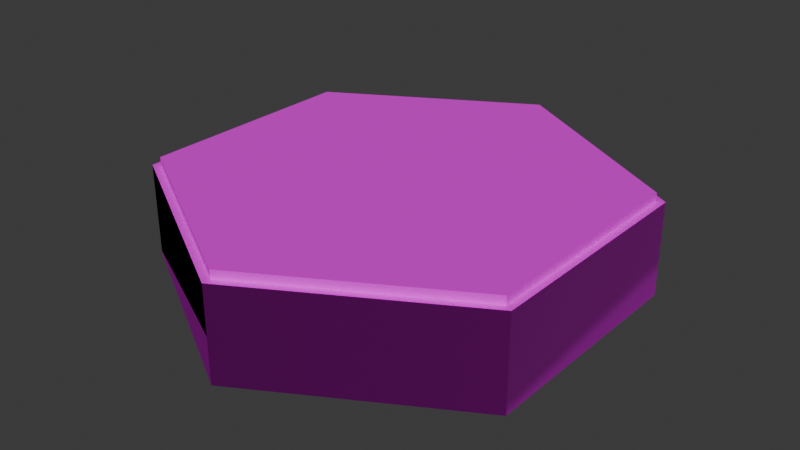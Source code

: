 # Source: hexagon_highland.blend  (saved by Blender 5.1.29; exported with 4.5.12 LTS)
import bpy
from mathutils import Matrix  # noqa: F401  (used for matrix-valued properties, if any)

bpy.ops.wm.read_factory_settings(use_empty=True)
scene = bpy.context.scene
scene.name = 'Scene'

# ---- collections
col_collection = bpy.data.collections.new('Collection'); scene.collection.children.link(col_collection)

# ---- images (referenced by path relative to the original .blend; pixels are not part of the script)
import os
ASSET_DIR = os.environ.get("B2B_ASSET_DIR", "")  # directory of the original .blend (textures are referenced by path, not embedded)
HERE = os.path.dirname(os.path.abspath(__file__))  # packed textures are extracted next to this script under _unpacked/

def load_image(name, relpath, width, height, colorspace="sRGB"):
    """Load a texture the original file referenced (path relative to the .blend, or extracted next to this script)."""
    p = next((c for c in (os.path.join(HERE, relpath), os.path.join(ASSET_DIR, relpath)) if relpath and os.path.exists(c)), "")
    if p:
        img = bpy.data.images.load(p, check_existing=True)
        img.name = name
    else:  # same state as the original file: an image datablock whose file is absent (Cycles renders it pink)
        img = bpy.data.images.new(name, width, height)
        img.source = "FILE"
        img.filepath = "//" + (relpath or name)
    img.colorspace_settings.name = colorspace
    return img
img_hexhighlands03_png = load_image('hexHighlands03.png', 'hexHighlands03.png', 1024, 1024, 'sRGB')
img_metal_17_512x512_png = load_image('Metal_17-512x512.png', 'Metal_17-512x512.png', 1024, 1024, 'sRGB')

# ---- materials (node trees are filled in below, after node groups)
mat_surface = bpy.data.materials.new('Surface')
mat_surface.alpha_threshold = 0.0
mat_surface.use_backface_culling_lightprobe_volume = False
mat_surface.roughness = 0.5
mat_surface.line_color = (0.0, 0.0, 0.0, 1.0)
mat_side = bpy.data.materials.new('Side')

# ---- material node trees
mat_surface.use_nodes = True; mat_surface.node_tree.nodes.clear()
_N = mat_surface.node_tree.nodes; _L = mat_surface.node_tree.links
n0 = _N.new('ShaderNodeOutputMaterial'); n0.name = 'Material Output'; n0.location = (200, 100)
n1 = _N.new('ShaderNodeBsdfPrincipled'); n1.name = 'Principled BSDF'; n1.location = (-200, 100)
n1.inputs[1].default_value = 0.4
n1.inputs[2].default_value = 0.8
n2 = _N.new('ShaderNodeTexImage'); n2.name = 'Image Texture'; n2.location = (-490, 66)
n2.image = img_hexhighlands03_png
_L.new(n1.outputs[0], n0.inputs[0])
_L.new(n2.outputs[0], n1.inputs[0])
n0.is_active_output = True
mat_side.use_nodes = True; mat_side.node_tree.nodes.clear()
_N = mat_side.node_tree.nodes; _L = mat_side.node_tree.links
n0 = _N.new('ShaderNodeBsdfPrincipled'); n0.name = 'Principled BSDF'; n0.location = (-200, 100)
n0.inputs[1].default_value = 0.8
n0.inputs[7].default_value = 0.5
n1 = _N.new('ShaderNodeOutputMaterial'); n1.name = 'Material Output'; n1.location = (200, 100)
n2 = _N.new('ShaderNodeTexImage'); n2.name = 'Image Texture'; n2.location = (-490, 80)
n2.image = img_metal_17_512x512_png
n3 = _N.new('ShaderNodeUVMap'); n3.name = 'UV Map'; n3.location = (-390, -36)
_L.new(n0.outputs[0], n1.inputs[0])
_L.new(n2.outputs[0], n0.inputs[0])
_L.new(n3.outputs[0], n0.inputs[5])
n1.is_active_output = True

# ---- world
world_world = bpy.data.worlds.new('World'); scene.world = world_world
world_world.use_nodes = True; world_world.node_tree.nodes.clear()
_N = world_world.node_tree.nodes; _L = world_world.node_tree.links
n0 = _N.new('ShaderNodeOutputWorld'); n0.name = 'World Output'; n0.location = (200, 100)
n1 = _N.new('ShaderNodeBackground'); n1.name = 'Background'; n1.location = (-200, 100)
n1.inputs[0].default_value = (0.05088, 0.05088, 0.05088, 1.0)
_L.new(n1.outputs[0], n0.inputs[0])
n0.is_active_output = True
world_world.color = (0.05088, 0.05088, 0.05088)
world_world.sun_shadow_jitter_overblur = 0.0

# ---- meshes
me_cylinder_col = bpy.data.meshes.new('Cylinder-col')
me_cylinder_col.from_pydata([(0.0, 0.5, -0.1), (0.0, 0.4822, 0.1), (0.433, 0.25, -0.1), (0.4176, 0.2411, 0.1), (0.433, -0.25, -0.1), (0.4176, -0.2411, 0.1), (0.0, -0.5, -0.1), (0.0, -0.4822, 0.1), (-0.433, -0.25, -0.1), (-0.4176, -0.2411, 0.1), (-0.433, 0.25, -0.1), (-0.4176, 0.2411, 0.1), (0.433, 0.25, 0.1), (0.0, 0.5, 0.1), (0.433, -0.25, 0.1), (0.0, -0.5, 0.1), (-0.433, -0.25, 0.1), (-0.433, 0.25, 0.1), (0.4176, 0.2411, 0.118), (-1.111e-10, 0.4822, 0.118), (0.4176, -0.2411, 0.118), (-1.111e-10, -0.4822, 0.118), (-0.4176, -0.2411, 0.118), (-0.4176, 0.2411, 0.118)], [], [(0, 13, 12, 2), (2, 12, 14, 4), (4, 14, 15, 6), (6, 15, 16, 8), (7, 5, 20, 21), (8, 16, 17, 10), (10, 17, 13, 0), (0, 2, 4, 6, 8, 10), (1, 3, 12, 13), (3, 5, 14, 12), (5, 7, 15, 14), (7, 9, 16, 15), (9, 11, 17, 16), (11, 1, 13, 17), (18, 19, 23, 22, 21, 20), (3, 1, 19, 18), (1, 11, 23, 19), (9, 7, 21, 22), (5, 3, 18, 20), (11, 9, 22, 23)])
me_cylinder_col.polygons.foreach_set('material_index', [1, 1, 1, 1, 0, 1, 1, 1, 0, 0, 0, 0, 0, 0, 0, 0, 0, 0, 0, 0])
_uv = me_cylinder_col.uv_layers.new(name='UVMap')
_uv.uv.foreach_set('vector', [1.0, 0.5, 1.0, 1.0, 0.8333, 1.0, 0.8333, 0.5, 0.8333, 0.5, 0.8333, 1.0, 0.6667, 1.0, 0.6667, 0.5, 0.6667, 0.5, 0.6667, 1.0, 0.5, 1.0, 0.5, 0.5, 0.5, 0.5, 0.5, 1.0, 0.3333, 1.0, 0.3333, 0.5, 0.4989, 0.02045, 0.7684, 0.176, 0.7684, 0.176, 0.4989, 0.02045, 0.3333, 0.5, 0.3333, 1.0, 0.1667, 1.0, 0.1667, 0.5, 0.1667, 0.5, 0.1667, 1.0, -8.941e-08, 1.0, -8.941e-08, 0.5, 0.5011, 0.01899, 0.2347, 0.1728, 0.2347, 0.4804, 0.5011, 0.6342, 0.7675, 0.4804, 0.7675, 0.1728, 0.4989, 0.6426, 0.7684, 0.4871, 0.7783, 0.4928, 0.4989, 0.6541, 0.7684, 0.4871, 0.7684, 0.176, 0.7783, 0.1703, 0.7783, 0.4928, 0.7684, 0.176, 0.4989, 0.02045, 0.4989, 0.00897, 0.7783, 0.1703, 0.4989, 0.02045, 0.2295, 0.176, 0.2196, 0.1703, 0.4989, 0.00897, 0.2295, 0.176, 0.2295, 0.4871, 0.2196, 0.4928, 0.2196, 0.1703, 0.2295, 0.4871, 0.4989, 0.6426, 0.4989, 0.6541, 0.2196, 0.4928, 0.7684, 0.4871, 0.4989, 0.6426, 0.2295, 0.4871, 0.2295, 0.176, 0.4989, 0.02045, 0.7684, 0.176, 0.7684, 0.4871, 0.4989, 0.6426, 0.4989, 0.6426, 0.7684, 0.4871, 0.4989, 0.6426, 0.2295, 0.4871, 0.2295, 0.4871, 0.4989, 0.6426, 0.2295, 0.176, 0.4989, 0.02045, 0.4989, 0.02045, 0.2295, 0.176, 0.7684, 0.176, 0.7684, 0.4871, 0.7684, 0.4871, 0.7684, 0.176, 0.2295, 0.4871, 0.2295, 0.176, 0.2295, 0.176, 0.2295, 0.4871])
me_cylinder_col.materials.append(mat_surface)
me_cylinder_col.materials.append(mat_side)
me_cylinder_col.update()

# ---- objects
ob_x = bpy.data.objects.new('-', me_cylinder_col)

# ---- transforms, parenting, visibility, modifiers, constraints
ob_x.location = (0.0, 0.0, 0.0)

# ---- collection membership
col_collection.objects.link(ob_x)

# ---- scene / render settings (as saved in the file)
scene.frame_start = 1; scene.frame_end = 250; scene.frame_set(63)
scene.render.engine = 'BLENDER_EEVEE_NEXT'
scene.render.bake_bias = 0.0
scene.render.bake_samples = 0
scene.cycles.sampling_pattern = 'TABULATED_SOBOL'
scene.eevee.use_volume_custom_range = False
bpy.context.view_layer.update()

# ---- added for rendering (the .blend has no active camera and no usable light): camera, sun
cam_auto = bpy.data.cameras.new('AutoCamera')
cam_auto.lens = 50.0
cam_auto.sensor_width = 36.0
cam_auto.clip_end = 1000.0
ob_auto_camera = bpy.data.objects.new('AutoCamera', cam_auto)
scene.collection.objects.link(ob_auto_camera)
ob_auto_camera.location = (1.24047, -1.48856, 1.00139)
ob_auto_camera.rotation_euler = (1.09748, -7.21219e-08, 0.694738)
scene.camera = ob_auto_camera
light_auto_sun = bpy.data.lights.new('AutoSun', 'SUN')
light_auto_sun.energy = 3.0
light_auto_sun.angle = 0.0523599
ob_auto_sun = bpy.data.objects.new('AutoSun', light_auto_sun)
scene.collection.objects.link(ob_auto_sun)
ob_auto_sun.rotation_euler = (0.872665, 0.174533, 0.523599)
bpy.context.view_layer.update()
